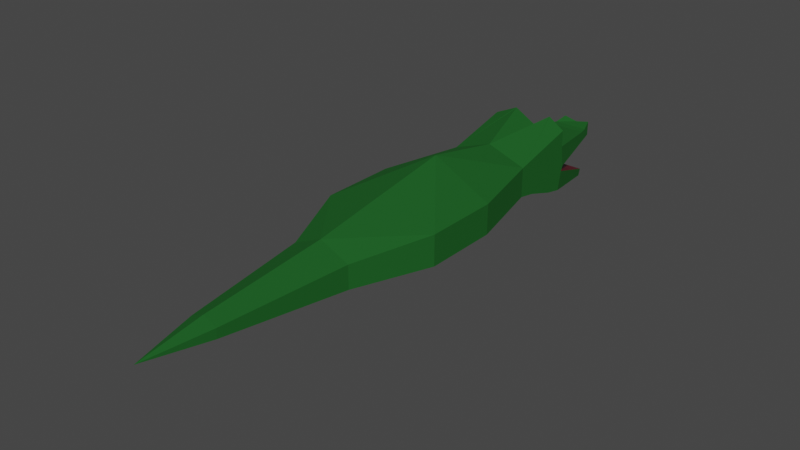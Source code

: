 # Source: Snapjaw.blend  (saved by Blender 3.4.6; exported with 4.5.12 LTS)
import bpy
from mathutils import Matrix  # noqa: F401  (used for matrix-valued properties, if any)

bpy.ops.wm.read_factory_settings(use_empty=True)
scene = bpy.context.scene
scene.name = 'Scene'

# ---- collections
col_collection = bpy.data.collections.new('Collection'); scene.collection.children.link(col_collection)

# ---- materials (node trees are filled in below, after node groups)
mat_skin = bpy.data.materials.new('Skin')
mat_skin.alpha_threshold = 0.0
mat_skin.use_transparent_shadow = False
mat_skin.roughness = 0.5
mat_skin.line_color = (0.0, 0.0, 0.0, 1.0)
mat_eyewhite = bpy.data.materials.new('EyeWhite')
mat_eyewhite.use_transparent_shadow = False
mat_mouth = bpy.data.materials.new('Mouth')
mat_mouth.use_transparent_shadow = False

# ---- material node trees
mat_skin.use_nodes = True; mat_skin.node_tree.nodes.clear()
_N = mat_skin.node_tree.nodes; _L = mat_skin.node_tree.links
n0 = _N.new('ShaderNodeOutputMaterial'); n0.name = 'Material Output'; n0.location = (300, 300)
n1 = _N.new('ShaderNodeBsdfPrincipled'); n1.name = 'Principled BSDF'; n1.location = (10, 300)
n1.distribution = 'GGX'
n1.subsurface_method = 'RANDOM_WALK_SKIN'
n1.inputs[0].default_value = (0.01897, 0.1329, 0.02598, 1.0)
n1.inputs[1].default_value = 0.3264
n1.inputs[2].default_value = 1.0
n1.inputs[3].default_value = 1.45
n1.inputs[13].default_value = 0.0
n1.inputs[19].default_value = 0.1619
n1.inputs[20].default_value = 0.3461
n1.inputs[27].default_value = (0.0, 0.0, 0.0, 1.0)
n1.inputs[28].default_value = 1.0
_L.new(n1.outputs[0], n0.inputs[0])
n0.is_active_output = True
mat_eyewhite.use_nodes = True; mat_eyewhite.node_tree.nodes.clear()
_N = mat_eyewhite.node_tree.nodes; _L = mat_eyewhite.node_tree.links
n0 = _N.new('ShaderNodeBsdfPrincipled'); n0.name = 'Principled BSDF'; n0.location = (10, 300)
n0.distribution = 'GGX'
n0.subsurface_method = 'RANDOM_WALK_SKIN'
n0.inputs[0].default_value = (1.0, 1.0, 1.0, 1.0)
n0.inputs[3].default_value = 1.45
n0.inputs[27].default_value = (0.0, 0.0, 0.0, 1.0)
n0.inputs[28].default_value = 1.0
n1 = _N.new('ShaderNodeOutputMaterial'); n1.name = 'Material Output'; n1.location = (300, 300)
_L.new(n0.outputs[0], n1.inputs[0])
n1.is_active_output = True
mat_mouth.use_nodes = True; mat_mouth.node_tree.nodes.clear()
_N = mat_mouth.node_tree.nodes; _L = mat_mouth.node_tree.links
n0 = _N.new('ShaderNodeBsdfPrincipled'); n0.name = 'Principled BSDF'; n0.location = (10, 300)
n0.distribution = 'GGX'
n0.subsurface_method = 'RANDOM_WALK_SKIN'
n0.inputs[0].default_value = (0.1193, 0.0, 0.01076, 1.0)
n0.inputs[3].default_value = 1.45
n0.inputs[27].default_value = (0.0, 0.0, 0.0, 1.0)
n0.inputs[28].default_value = 1.0
n1 = _N.new('ShaderNodeOutputMaterial'); n1.name = 'Material Output'; n1.location = (300, 300)
_L.new(n0.outputs[0], n1.inputs[0])
n1.is_active_output = True

# ---- world
world_world = bpy.data.worlds.new('World'); scene.world = world_world
world_world.use_nodes = True; world_world.node_tree.nodes.clear()
_N = world_world.node_tree.nodes; _L = world_world.node_tree.links
n0 = _N.new('ShaderNodeOutputWorld'); n0.name = 'World Output'; n0.location = (300, 300)
n1 = _N.new('ShaderNodeBackground'); n1.name = 'Background'; n1.location = (10, 300)
n1.inputs[0].default_value = (0.05088, 0.05088, 0.05088, 1.0)
_L.new(n1.outputs[0], n0.inputs[0])
n0.is_active_output = True
world_world.color = (0.05088, 0.05088, 0.05088)
world_world.use_sun_shadow = False
world_world.sun_shadow_jitter_overblur = 0.0

# ---- meshes
me_cube = bpy.data.meshes.new('Cube')
me_cube.from_pydata([(0.1532, 0.5, 0.0707), (0.1532, 0.3725, -0.559), (0.4264, -0.5, 0.164), (0.4264, -0.5269, -0.3401), (0.4264, -1.235, -0.164), (0.4264, -1.235, 0.1648), (0.4264, -0.5, 0.3451), (0.642, -2.142, 0.1662), (0.4264, -0.6838, -7.449e-08), (0.642, -2.143, -0.164), (0.4264, -0.8677, 0.164), (0.4264, -1.043, -0.1975), (0.4264, -0.8677, 4.05e-05), (0.4264, -0.7122, -0.3022), (0.4264, -0.6838, 0.164), (0.4265, -0.4607, -0.07481), (0.1532, 0.4992, -0.08769), (0.1532, 0.3986, -0.4839), (0.4264, -0.4819, -0.1272), (0.642, -2.967, -0.164), (0.642, -2.966, 0.168), (0.323, -3.781, -0.164), (0.323, -3.78, 0.09147), (0.1492, -5.161, -0.06414), (-0.0001803, -0.5388, -0.389), (-7.475e-08, 0.5, 0.03739), (8.868e-08, -0.3844, 0.152), (-0.0001804, 0.3606, -0.6079), (1.708e-07, -1.235, -0.2457), (-8.115e-06, -1.235, 0.3178), (1.092e-07, -0.3844, 0.2662), (-2.165e-05, -2.141, 0.4957), (1.271e-07, -1.043, -0.2758), (8.146e-08, -0.5, -7.92e-08), (-9.666e-08, 0.4992, -0.08768), (4.628e-08, -0.5028, -0.1805), (-1.496e-07, 0.3986, -0.4839), (-1.424e-05, -0.7249, -0.3615), (5.007e-05, -2.143, -0.308), (-2.626e-05, -3.252, 0.3208), (5.013e-07, -3.253, -0.2721), (-7.954e-05, -3.78, 0.2347), (5.566e-07, -3.781, -0.2657), (-2.686e-05, -5.871, -0.005788), (0.1889, 0.3693, 0.02773), (0.2132, -0.4422, 0.4357), (0.2107, -0.4416, 0.4337), (0.1495, -5.159, 0.0404), (6.913e-05, -5.16, 0.1063), (-1.961e-06, -5.161, -0.1297), (0.1901, 0.3695, -0.08595), (9.93e-08, 0.2645, 0.0348), (0.2175, 0.2645, 0.0348), (0.2208, 0.2619, -0.0845), (9.93e-08, 0.3693, 0.02773)], [], [(16, 0, 44, 50), (12, 10, 5), (24, 27, 1, 3), (34, 25, 0, 16), (32, 11, 4, 28), (5, 10, 14, 2, 6), (28, 4, 9, 38), (11, 12, 4), (36, 35, 18, 17), (13, 8, 12, 11), (24, 3, 13, 37), (8, 14, 10, 12), (8, 15, 2), (3, 18, 8), (8, 2, 14), (8, 13, 3), (33, 34, 16, 50, 53, 15), (24, 35, 18, 3), (1, 17, 18, 3), (27, 36, 17, 1), (35, 33, 15, 18), (15, 18, 8), (37, 13, 11, 32), (4, 5, 7, 9), (4, 12, 5), (38, 9, 19, 40), (9, 7, 20, 19), (49, 23, 43), (40, 19, 21, 42), (19, 20, 22, 21), (47, 48, 43), (7, 31, 20), (20, 39, 41, 22), (15, 33, 26, 2), (2, 26, 30, 46, 45, 6), (5, 29, 31), (6, 45, 5), (44, 0, 25), (29, 46, 30), (5, 45, 46, 29), (22, 41, 48, 47), (21, 22, 47, 23), (42, 21, 23, 49), (43, 23, 47), (20, 31, 39), (31, 7, 5), (53, 52, 2, 15), (50, 44, 52, 53), (26, 52, 51), (52, 26, 2), (51, 52, 44, 54), (25, 54, 44)])
me_cube.polygons.foreach_set('material_index', [0, 0, 0, 0, 0, 0, 0, 0, 2, 0, 0, 0, 0, 0, 0, 0, 2, 0, 0, 0, 2, 0, 0, 0, 0, 0, 0, 0, 0, 0, 0, 0, 0, 0, 1, 0, 0, 0, 0, 0, 0, 0, 0, 0, 0, 0, 0, 0, 0, 0, 0, 0])
_uv = me_cube.uv_layers.new(name='UVMap')
_uv.uv.foreach_set('vector', [0.5625, 0.75, 0.625, 0.75, 0.625, 0.7827, 0.5625, 0.7838, 0.5, 1.0, 0.625, 1.0, 0.625, 1.0, 0.125, 0.625, 0.375, 0.625, 0.375, 0.75, 0.125, 0.75, 0.5625, 0.625, 0.625, 0.625, 0.625, 0.75, 0.5625, 0.75, 0.125, 0.625, 0.125, 0.75, 0.125, 0.75, 0.125, 0.625, 0.625, 1.0, 0.625, 1.0, 0.625, 1.0, 0.625, 1.0, 0.625, 1.0, 0.125, 0.625, 0.125, 0.75, 0.125, 0.75, 0.125, 0.625, 0.375, 1.0, 0.5, 1.0, 0.375, 1.0, 0.0, 0.0, 0.0, 0.0, 0.0, 0.0, 0.0, 0.0, 0.375, 1.0, 0.5, 1.0, 0.5, 1.0, 0.375, 1.0, 0.125, 0.625, 0.125, 0.75, 0.125, 0.75, 0.125, 0.625, 0.5, 1.0, 0.625, 1.0, 0.625, 1.0, 0.5, 1.0, 0.5, 1.0, 0.5625, 1.0, 0.625, 1.0, 0.375, 1.0, 0.4375, 1.0, 0.5, 1.0, 0.5, 1.0, 0.625, 1.0, 0.625, 1.0, 0.5, 1.0, 0.375, 1.0, 0.375, 1.0, 0.0, 0.0, 0.0, 0.0, 0.0, 0.0, 0.0, 0.0, 0.0, 0.0, 0.0, 0.0, 0.0, 0.0, 0.0, 0.0, 0.0, 0.0, 0.0, 0.0, 0.375, 0.75, 0.4375, 0.75, 0.4375, 1.0, 0.375, 1.0, 0.375, 0.625, 0.4375, 0.625, 0.4375, 0.75, 0.375, 0.75, 0.0, 0.0, 0.0, 0.0, 0.0, 0.0, 0.0, 0.0, 0.0, 0.0, 0.0, 0.0, 0.0, 0.0, 0.125, 0.625, 0.125, 0.75, 0.125, 0.75, 0.125, 0.625, 0.375, 1.0, 0.5, 1.0, 0.5, 1.0, 0.375, 1.0, 0.375, 1.0, 0.5, 1.0, 0.5, 1.0, 0.125, 0.625, 0.125, 0.75, 0.125, 0.75, 0.125, 0.625, 0.375, 1.0, 0.5, 1.0, 0.5, 1.0, 0.375, 1.0, 0.125, 0.625, 0.125, 0.75, 0.125, 0.625, 0.125, 0.625, 0.125, 0.75, 0.125, 0.75, 0.125, 0.625, 0.375, 1.0, 0.5, 1.0, 0.5, 1.0, 0.375, 1.0, 0.875, 0.75, 0.875, 0.625, 0.875, 0.625, 0.875, 0.75, 0.875, 0.625, 0.875, 0.75, 0.875, 0.75, 0.875, 0.625, 0.875, 0.625, 0.875, 0.75, 0.0, 0.0, 0.0, 0.0, 0.0, 0.0, 0.0, 0.0, 0.875, 0.75, 0.875, 0.625, 0.875, 0.625, 0.875, 0.6868, 0.875, 0.6875, 0.875, 0.75, 0.875, 0.75, 0.875, 0.625, 0.875, 0.625, 0.875, 0.75, 0.875, 0.6875, 0.875, 0.75, 0.625, 0.7827, 0.625, 0.75, 0.625, 0.7827, 0.875, 0.625, 0.875, 0.6868, 0.875, 0.625, 0.875, 0.75, 0.875, 0.6875, 0.875, 0.6868, 0.875, 0.625, 0.875, 0.75, 0.875, 0.625, 0.875, 0.625, 0.875, 0.75, 0.375, 1.0, 0.5, 1.0, 0.5, 1.0, 0.375, 1.0, 0.125, 0.625, 0.125, 0.75, 0.125, 0.75, 0.125, 0.625, 0.875, 0.625, 0.875, 0.75, 0.875, 0.75, 0.875, 0.75, 0.875, 0.625, 0.875, 0.625, 0.875, 0.625, 0.875, 0.75, 0.875, 0.75, 0.5625, 0.8118, 0.625, 0.8089, 0.625, 1.0, 0.5625, 1.0, 0.5625, 0.7838, 0.625, 0.7827, 0.625, 0.8089, 0.5625, 0.8118, 0.0, 0.0, 0.0, 0.0, 0.0, 0.0, 0.0, 0.0, 0.0, 0.0, 0.0, 0.0, 0.0, 0.0, 0.0, 0.0, 0.625, 0.7827, 0.0, 0.0, 0.625, 0.7827, 0.0, 0.0, 0.625, 0.7827])
me_cube.materials.append(mat_skin)
me_cube.materials.append(mat_eyewhite)
me_cube.materials.append(mat_mouth)
me_cube.use_mirror_vertex_groups = False
me_cube.update()
arm_armature = bpy.data.armatures.new('Armature')  # bones are not reproduced

# ---- objects
ob_head = bpy.data.objects.new('Head', me_cube)
ob_armature = bpy.data.objects.new('Armature', arm_armature)

# ---- transforms, parenting, visibility, modifiers, constraints
ob_head.parent = ob_armature
ob_head.location = (-4.965e-08, 1.136, 0.0)
ob_head.scale = (0.5, 0.5, 0.5)
ob_head.lock_rotations_4d = False
ob_head.empty_display_type = 'ARROWS'
ob_head.lineart.crease_threshold = 0.0
_vg = ob_head.vertex_groups.new(name='Root')
for _i, _w in zip([2, 3, 4, 5, 6, 7, 8, 9, 10, 11, 12, 13, 14, 15, 18, 19, 20, 21, 22, 23, 24, 26, 28, 29, 30, 31, 32, 33, 35, 37, 38, 39, 40, 41, 42, 43, 44, 45, 46, 47, 48, 49, 50, 51, 52, 53, 54], [0.3575, 0.749, 0.9532, 0.9415, 0.3885, 0.9415, 0.6441, 0.9532, 0.752, 0.9071, 0.8398, 0.8371, 0.6416, 0.3766, 0.4634, 0.9532, 0.9415, 0.9532, 0.9415, 0.9532, 0.7504, 0.3581, 0.9556, 0.9418, 0.3911, 0.9418, 0.9055, 0.3758, 0.4682, 0.8355, 0.9556, 0.9418, 0.9556, 0.9418, 0.9556, 0.9418, 0.04672, 0.3898, 0.3898, 0.9415, 0.9418, 0.9556, 0.05087, 0.08419, 0.08419, 0.0931, 0.04672]): _vg.add([_i], _w, 'REPLACE')
_vg = ob_head.vertex_groups.new(name='UpperJaw')
for _i, _w in zip([0, 1, 2, 3, 5, 6, 7, 8, 10, 11, 12, 13, 14, 15, 16, 17, 18, 20, 22, 24, 25, 26, 27, 29, 30, 31, 32, 33, 34, 35, 36, 37, 39, 41, 43, 44, 45, 46, 47, 48, 50, 51, 52, 53, 54], [1.0, 1.958e-07, 0.5039, 2.85e-10, 4.341e-09, 0.5039, 4.341e-09, 0.0003112, 0.0001903, 0.0004593, 0.0006079, 1.226e-05, 0.006994, 0.9998, 1.0, 9.163e-06, 0.002268, 4.341e-09, 4.341e-09, 2.834e-10, 1.0, 0.5039, 1.952e-07, 4.219e-09, 0.5039, 4.219e-09, 0.0004765, 0.9994, 1.0, 0.002265, 9.177e-06, 1.239e-05, 4.219e-09, 4.219e-09, 4.219e-09, 0.9352, 0.5039, 0.5039, 4.341e-09, 4.219e-09, 1.0, 0.8832, 0.8832, 0.9999, 0.9352]): _vg.add([_i], _w, 'REPLACE')
_vg = ob_head.vertex_groups.new(name='LowerJaw')
for _i, _w in zip([0, 1, 2, 3, 5, 6, 7, 8, 10, 11, 12, 13, 14, 15, 16, 17, 18, 20, 22, 24, 25, 26, 27, 29, 30, 31, 32, 33, 34, 35, 36, 37, 39, 41, 43, 44, 45, 46, 47, 48, 50, 51, 52, 53, 54], [2.575e-07, 1.0, 2.499e-05, 0.5, 0.004288, 8.782e-05, 0.004288, 0.0002678, 6.501e-07, 7.388e-07, 0.0005427, 0.0006379, 2.106e-06, 2.203e-06, 0.00801, 0.998, 0.9952, 0.004288, 0.004288, 0.5, 2.579e-07, 2.497e-05, 1.0, 0.004168, 8.745e-05, 0.004168, 7.399e-07, 2.206e-06, 0.008, 0.9959, 0.998, 0.0006126, 0.004168, 0.004168, 0.004168, 3.49e-06, 8.763e-05, 8.763e-05, 0.004288, 0.004168, 0.006928, 6.082e-06, 6.082e-06, 0.00603, 3.49e-06]): _vg.add([_i], _w, 'REPLACE')
_vg = ob_head.vertex_groups.new(name='Tail')
for _i, _w in zip([7, 9, 19, 20, 21, 22, 23, 31, 38, 39, 40, 41, 42, 43, 47, 48, 49], [0.0001735, 0.0, 0.9882, 1.0, 0.9983, 0.9781, 0.976, 0.01614, 1.528e-06, 1.0, 0.9993, 1.0, 1.0, 0.9999, 0.9911, 0.9999, 0.9776]): _vg.add([_i], _w, 'REPLACE')
_vg = ob_head.vertex_groups.new(name='Torso')
for _i, _w in zip([4, 5, 7, 9, 11, 28, 29, 31, 32, 38], [1.0, 1.0, 0.9991, 0.9999, 0.6362, 1.0, 1.0, 1.0, 0.1959, 0.9977]): _vg.add([_i], _w, 'REPLACE')
_m = ob_head.modifiers.new('Mirror', 'MIRROR')
_m = ob_head.modifiers.new('Armature', 'ARMATURE')
_m.object = ob_armature
ob_armature.location = (0.0, 0.0, 0.0)
ob_armature.show_in_front = True

# ---- collection membership
col_collection.objects.link(ob_head)
col_collection.objects.link(ob_armature)

# ---- scene / render settings (as saved in the file)
scene.frame_start = 1; scene.frame_end = 250; scene.frame_set(1)
scene.render.engine = 'BLENDER_EEVEE_NEXT'
scene.cycles.sampling_pattern = 'TABULATED_SOBOL'
scene.cycles.use_light_tree = False
scene.view_settings.view_transform = 'Filmic'
bpy.context.view_layer.update()

# ---- added for rendering (the .blend has no active camera and no usable light): camera, sun
cam_auto = bpy.data.cameras.new('AutoCamera')
cam_auto.lens = 50.0
cam_auto.sensor_width = 36.0
cam_auto.clip_end = 1000.0
ob_auto_camera = bpy.data.objects.new('AutoCamera', cam_auto)
scene.collection.objects.link(ob_auto_camera)
ob_auto_camera.location = (3.04944, -3.86611, 2.41151)
ob_auto_camera.rotation_euler = (1.09748, -7.21219e-08, 0.694738)
scene.camera = ob_auto_camera
light_auto_sun = bpy.data.lights.new('AutoSun', 'SUN')
light_auto_sun.energy = 3.0
light_auto_sun.angle = 0.0523599
ob_auto_sun = bpy.data.objects.new('AutoSun', light_auto_sun)
scene.collection.objects.link(ob_auto_sun)
ob_auto_sun.rotation_euler = (0.872665, 0.174533, 0.523599)
bpy.context.view_layer.update()
